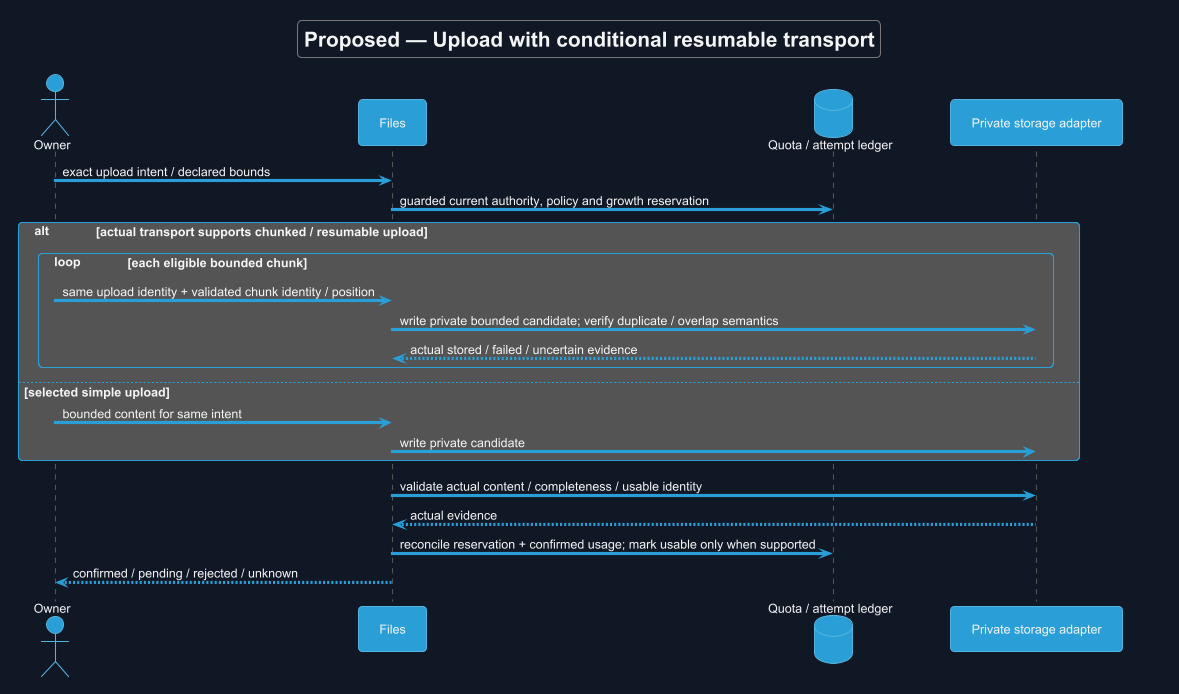

The diagram above was rendered by PlantUML. Its source (embedded in the PNG):
@startuml
!theme cyborg
skinparam backgroundColor #111827
skinparam defaultFontColor #F3F4F6
title Proposed — Upload with conditional resumable transport
skinparam backgroundColor #111827
skinparam shadowing false
skinparam defaultFontName Arial

actor Owner
participant Files as F
database "Quota / attempt ledger" as D
participant "Private storage adapter" as S
Owner -> F : exact upload intent / declared bounds
F -> D : guarded current authority, policy and growth reservation
alt actual transport supports chunked / resumable upload
 loop each eligible bounded chunk
  Owner -> F : same upload identity + validated chunk identity / position
  F -> S : write private bounded candidate; verify duplicate / overlap semantics
  S --> F : actual stored / failed / uncertain evidence
 end
else selected simple upload
 Owner -> F : bounded content for same intent
 F -> S : write private candidate
end
F -> S : validate actual content / completeness / usable identity
S --> F : actual evidence
F -> D : reconcile reservation + confirmed usage; mark usable only when supported
F --> Owner : confirmed / pending / rejected / unknown

@enduml